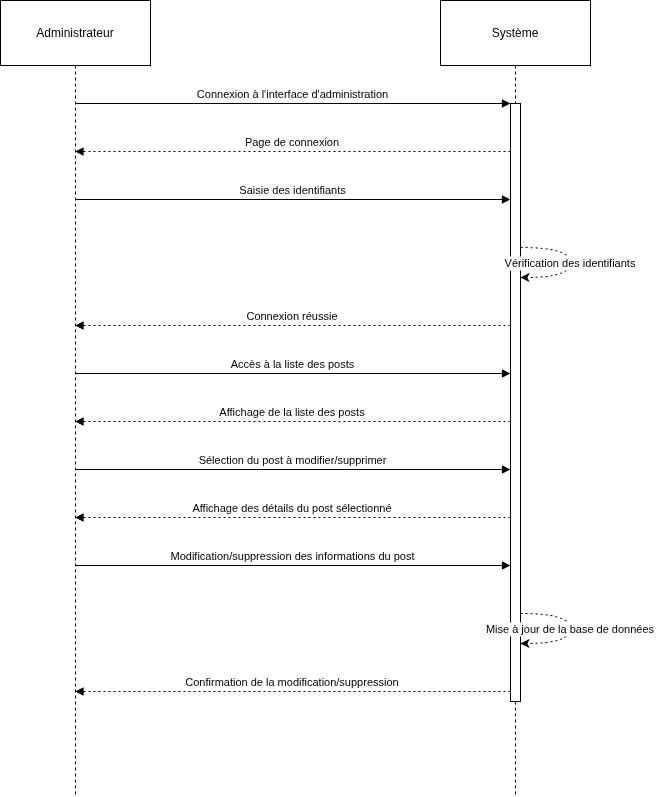

The diagram above was exported from draw.io. Its source (the exported page's mxGraphModel, read from the mxfile embedded in the PNG):
<mxGraphModel dx="1360" dy="728" grid="1" gridSize="10" guides="1" tooltips="1" connect="1" arrows="1" fold="1" page="1" pageScale="1" pageWidth="827" pageHeight="1169" math="0" shadow="0">
  <root>
    <mxCell id="0" />
    <mxCell id="1" parent="0" />
    <mxCell id="hAuTujJhXoR8DPhMDE5Q-1" value="Administrateur" style="shape=umlLifeline;perimeter=lifelinePerimeter;whiteSpace=wrap;container=1;dropTarget=0;collapsible=0;recursiveResize=0;outlineConnect=0;portConstraint=eastwest;newEdgeStyle={&quot;edgeStyle&quot;:&quot;elbowEdgeStyle&quot;,&quot;elbow&quot;:&quot;vertical&quot;,&quot;curved&quot;:0,&quot;rounded&quot;:0};size=65;" parent="1" vertex="1">
      <mxGeometry x="20" y="20" width="150" height="796" as="geometry" />
    </mxCell>
    <mxCell id="hAuTujJhXoR8DPhMDE5Q-2" value="Système" style="shape=umlLifeline;perimeter=lifelinePerimeter;whiteSpace=wrap;container=1;dropTarget=0;collapsible=0;recursiveResize=0;outlineConnect=0;portConstraint=eastwest;newEdgeStyle={&quot;edgeStyle&quot;:&quot;elbowEdgeStyle&quot;,&quot;elbow&quot;:&quot;vertical&quot;,&quot;curved&quot;:0,&quot;rounded&quot;:0};size=65;" parent="1" vertex="1">
      <mxGeometry x="460" y="20" width="150" height="796" as="geometry" />
    </mxCell>
    <mxCell id="hAuTujJhXoR8DPhMDE5Q-3" value="" style="points=[];perimeter=orthogonalPerimeter;outlineConnect=0;targetShapes=umlLifeline;portConstraint=eastwest;newEdgeStyle={&quot;edgeStyle&quot;:&quot;elbowEdgeStyle&quot;,&quot;elbow&quot;:&quot;vertical&quot;,&quot;curved&quot;:0,&quot;rounded&quot;:0}" parent="hAuTujJhXoR8DPhMDE5Q-2" vertex="1">
      <mxGeometry x="70" y="103" width="10" height="598" as="geometry" />
    </mxCell>
    <mxCell id="hAuTujJhXoR8DPhMDE5Q-4" value="Connexion à l'interface d'administration" style="verticalAlign=bottom;endArrow=block;edgeStyle=elbowEdgeStyle;elbow=vertical;curved=0;rounded=0;" parent="1" source="hAuTujJhXoR8DPhMDE5Q-1" target="hAuTujJhXoR8DPhMDE5Q-3" edge="1">
      <mxGeometry relative="1" as="geometry">
        <Array as="points">
          <mxPoint x="325" y="123" />
        </Array>
      </mxGeometry>
    </mxCell>
    <mxCell id="hAuTujJhXoR8DPhMDE5Q-5" value="Page de connexion" style="verticalAlign=bottom;endArrow=block;edgeStyle=elbowEdgeStyle;elbow=vertical;curved=0;rounded=0;dashed=1;dashPattern=2 3;" parent="1" source="hAuTujJhXoR8DPhMDE5Q-3" target="hAuTujJhXoR8DPhMDE5Q-1" edge="1">
      <mxGeometry relative="1" as="geometry">
        <Array as="points">
          <mxPoint x="323" y="171" />
        </Array>
      </mxGeometry>
    </mxCell>
    <mxCell id="hAuTujJhXoR8DPhMDE5Q-6" value="Saisie des identifiants" style="verticalAlign=bottom;endArrow=block;edgeStyle=elbowEdgeStyle;elbow=vertical;curved=0;rounded=0;" parent="1" source="hAuTujJhXoR8DPhMDE5Q-1" target="hAuTujJhXoR8DPhMDE5Q-3" edge="1">
      <mxGeometry relative="1" as="geometry">
        <Array as="points">
          <mxPoint x="323" y="219" />
        </Array>
      </mxGeometry>
    </mxCell>
    <mxCell id="hAuTujJhXoR8DPhMDE5Q-7" value="Vérification des identifiants" style="curved=1;dashed=1;dashPattern=2 3;rounded=0;" parent="1" source="hAuTujJhXoR8DPhMDE5Q-3" target="hAuTujJhXoR8DPhMDE5Q-3" edge="1">
      <mxGeometry relative="1" as="geometry">
        <Array as="points">
          <mxPoint x="590" y="267" />
          <mxPoint x="590" y="297" />
        </Array>
      </mxGeometry>
    </mxCell>
    <mxCell id="hAuTujJhXoR8DPhMDE5Q-8" value="Connexion réussie" style="verticalAlign=bottom;endArrow=block;edgeStyle=elbowEdgeStyle;elbow=vertical;curved=0;rounded=0;dashed=1;dashPattern=2 3;" parent="1" source="hAuTujJhXoR8DPhMDE5Q-3" target="hAuTujJhXoR8DPhMDE5Q-1" edge="1">
      <mxGeometry relative="1" as="geometry">
        <Array as="points">
          <mxPoint x="323" y="345" />
        </Array>
      </mxGeometry>
    </mxCell>
    <mxCell id="hAuTujJhXoR8DPhMDE5Q-9" value="Accès à la liste des posts" style="verticalAlign=bottom;endArrow=block;edgeStyle=elbowEdgeStyle;elbow=vertical;curved=0;rounded=0;" parent="1" source="hAuTujJhXoR8DPhMDE5Q-1" target="hAuTujJhXoR8DPhMDE5Q-3" edge="1">
      <mxGeometry relative="1" as="geometry">
        <Array as="points">
          <mxPoint x="323" y="393" />
        </Array>
      </mxGeometry>
    </mxCell>
    <mxCell id="hAuTujJhXoR8DPhMDE5Q-10" value="Affichage de la liste des posts" style="verticalAlign=bottom;endArrow=block;edgeStyle=elbowEdgeStyle;elbow=vertical;curved=0;rounded=0;dashed=1;dashPattern=2 3;" parent="1" source="hAuTujJhXoR8DPhMDE5Q-3" target="hAuTujJhXoR8DPhMDE5Q-1" edge="1">
      <mxGeometry relative="1" as="geometry">
        <Array as="points">
          <mxPoint x="323" y="441" />
        </Array>
      </mxGeometry>
    </mxCell>
    <mxCell id="hAuTujJhXoR8DPhMDE5Q-11" value="Sélection du post à modifier/supprimer" style="verticalAlign=bottom;endArrow=block;edgeStyle=elbowEdgeStyle;elbow=vertical;curved=0;rounded=0;" parent="1" source="hAuTujJhXoR8DPhMDE5Q-1" target="hAuTujJhXoR8DPhMDE5Q-3" edge="1">
      <mxGeometry relative="1" as="geometry">
        <Array as="points">
          <mxPoint x="323" y="489" />
        </Array>
      </mxGeometry>
    </mxCell>
    <mxCell id="hAuTujJhXoR8DPhMDE5Q-12" value="Affichage des détails du post sélectionné" style="verticalAlign=bottom;endArrow=block;edgeStyle=elbowEdgeStyle;elbow=vertical;curved=0;rounded=0;dashed=1;dashPattern=2 3;" parent="1" source="hAuTujJhXoR8DPhMDE5Q-3" target="hAuTujJhXoR8DPhMDE5Q-1" edge="1">
      <mxGeometry relative="1" as="geometry">
        <Array as="points">
          <mxPoint x="323" y="537" />
        </Array>
      </mxGeometry>
    </mxCell>
    <mxCell id="hAuTujJhXoR8DPhMDE5Q-13" value="Modification/suppression des informations du post" style="verticalAlign=bottom;endArrow=block;edgeStyle=elbowEdgeStyle;elbow=vertical;curved=0;rounded=0;" parent="1" source="hAuTujJhXoR8DPhMDE5Q-1" target="hAuTujJhXoR8DPhMDE5Q-3" edge="1">
      <mxGeometry relative="1" as="geometry">
        <Array as="points">
          <mxPoint x="323" y="585" />
        </Array>
      </mxGeometry>
    </mxCell>
    <mxCell id="hAuTujJhXoR8DPhMDE5Q-14" value="Mise à jour de la base de données" style="curved=1;dashed=1;dashPattern=2 3;rounded=0;" parent="1" source="hAuTujJhXoR8DPhMDE5Q-3" target="hAuTujJhXoR8DPhMDE5Q-3" edge="1">
      <mxGeometry relative="1" as="geometry">
        <Array as="points">
          <mxPoint x="590" y="633" />
          <mxPoint x="590" y="663" />
        </Array>
      </mxGeometry>
    </mxCell>
    <mxCell id="hAuTujJhXoR8DPhMDE5Q-15" value="Confirmation de la modification/suppression" style="verticalAlign=bottom;endArrow=block;edgeStyle=elbowEdgeStyle;elbow=vertical;curved=0;rounded=0;dashed=1;dashPattern=2 3;" parent="1" source="hAuTujJhXoR8DPhMDE5Q-3" target="hAuTujJhXoR8DPhMDE5Q-1" edge="1">
      <mxGeometry relative="1" as="geometry">
        <Array as="points">
          <mxPoint x="323" y="711" />
        </Array>
      </mxGeometry>
    </mxCell>
  </root>
</mxGraphModel>